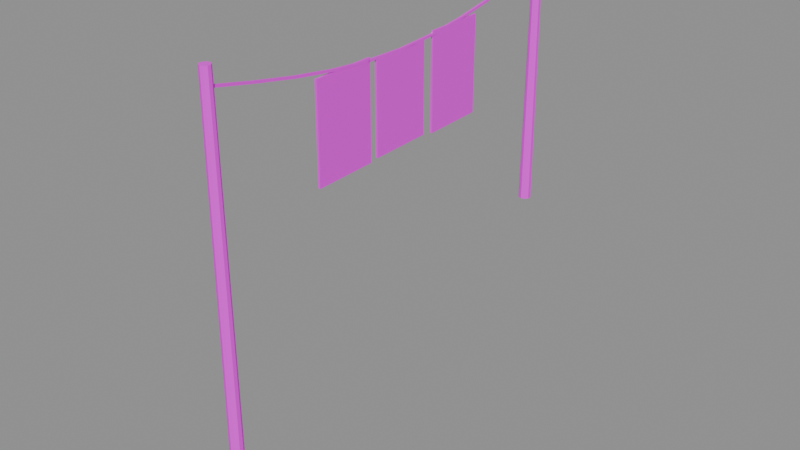 # Source: model.blend  (saved by Blender 4.5.87; exported with 4.5.12 LTS)
import bpy
from mathutils import Matrix  # noqa: F401  (used for matrix-valued properties, if any)

bpy.ops.wm.read_factory_settings(use_empty=True)
scene = bpy.context.scene
scene.name = 'Empty'

# ---- collections
col_a = bpy.data.collections.new('a'); scene.collection.children.link(col_a)

# ---- images (referenced by path relative to the original .blend; pixels are not part of the script)
import os
ASSET_DIR = os.environ.get("B2B_ASSET_DIR", "")  # directory of the original .blend (textures are referenced by path, not embedded)
HERE = os.path.dirname(os.path.abspath(__file__))  # packed textures are extracted next to this script under _unpacked/

def load_image(name, relpath, width, height, colorspace="sRGB"):
    """Load a texture the original file referenced (path relative to the .blend, or extracted next to this script)."""
    p = next((c for c in (os.path.join(HERE, relpath), os.path.join(ASSET_DIR, relpath)) if relpath and os.path.exists(c)), "")
    if p:
        img = bpy.data.images.load(p, check_existing=True)
        img.name = name
    else:  # same state as the original file: an image datablock whose file is absent (Cycles renders it pink)
        img = bpy.data.images.new(name, width, height)
        img.source = "FILE"
        img.filepath = "//" + (relpath or name)
    img.colorspace_settings.name = colorspace
    return img
img_clotheslineline_color_png = load_image('clotheslineLine_color.png', 'clotheslineLine_color.png', 1024, 1024, 'sRGB')

# ---- materials (node trees are filled in below, after node groups)
mat_clotheslineline = bpy.data.materials.new('clotheslineLine')

# ---- material node trees
mat_clotheslineline.use_nodes = True; mat_clotheslineline.node_tree.nodes.clear()
_N = mat_clotheslineline.node_tree.nodes; _L = mat_clotheslineline.node_tree.links
n0 = _N.new('ShaderNodeBsdfPrincipled'); n0.name = 'Principled BSDF'; n0.location = (-200, 100)
n1 = _N.new('ShaderNodeOutputMaterial'); n1.name = 'Material Output'; n1.location = (200, 100)
n2 = _N.new('ShaderNodeTexImage'); n2.name = 'Image Texture'; n2.location = (0, 0)
n2.image = img_clotheslineline_color_png
_L.new(n0.outputs[0], n1.inputs[0])
_L.new(n2.outputs[0], n0.inputs[0])
n1.is_active_output = True

# ---- meshes
me_a_line = bpy.data.meshes.new('a_line')
me_a_line.from_pydata([(0.0967, -2.0, 3.721), (0.09651, -1.996, 3.741), (0.08662, -2.058, 0.0), (0.08662, -2.043, 3.881), (0.05135, -2.047, 0.0), (0.06017, -2.035, 3.881), (0.02955, -2.017, 0.0), (0.04382, -2.012, 3.881), (0.02955, -1.98, 0.0), (0.04382, -1.984, 3.881), (0.05135, -1.95, 0.0), (0.06017, -1.962, 3.881), (0.08662, -1.938, 0.0), (0.08662, -1.953, 3.881), (0.1219, -1.95, 0.0), (0.1131, -1.962, 3.881), (0.1437, -1.98, 0.0), (0.1294, -1.984, 3.881), (0.1437, -2.017, 0.0), (0.1294, -2.012, 3.881), (0.1219, -2.047, 0.0), (0.1131, -2.035, 3.881), (-0.08662, 1.938, 1.442), (-0.08662, 1.953, 3.881), (-0.1219, 1.95, 1.442), (-0.1131, 1.962, 3.881), (-0.1437, 1.98, 1.442), (-0.1294, 1.984, 3.881), (-0.1437, 2.017, 1.442), (-0.1294, 2.012, 3.881), (-0.1219, 2.047, 1.442), (-0.1131, 2.035, 3.881), (-0.08662, 2.058, 1.442), (-0.08662, 2.043, 3.881), (-0.05135, 2.047, 1.442), (-0.06017, 2.035, 3.881), (-0.02955, 2.017, 1.442), (-0.04382, 2.012, 3.881), (-0.02955, 1.98, 1.442), (-0.04382, 1.984, 3.881), (-0.05135, 1.95, 1.442), (-0.06017, 1.962, 3.881), (0.07672, -2.001, 3.721), (0.07653, -1.996, 3.741), (0.07937, -1.6, 3.635), (0.07919, -1.596, 3.654), (0.05939, -1.601, 3.635), (0.05921, -1.597, 3.654), (0.07937, -1.6, 3.635), (0.0792, -1.596, 3.654), (0.05938, -1.601, 3.635), (0.05922, -1.597, 3.654), (0.06204, -1.2, 3.557), (0.06188, -1.197, 3.576), (0.04206, -1.201, 3.557), (0.0419, -1.197, 3.576), (0.06203, -1.2, 3.556), (0.06189, -1.197, 3.576), (0.04205, -1.201, 3.556), (0.04191, -1.198, 3.576), (0.0447, -0.8003, 3.495), (0.04457, -0.7973, 3.514), (0.02472, -0.8012, 3.495), (0.02459, -0.7982, 3.514), (0.04468, -0.7998, 3.494), (0.04459, -0.7978, 3.514), (0.0247, -0.8007, 3.494), (0.02461, -0.7987, 3.514), (0.02736, -0.4002, 3.455), (0.02727, -0.3982, 3.475), (0.007376, -0.401, 3.455), (0.00729, -0.3991, 3.475), (0.02733, -0.3995, 3.455), (0.0273, -0.3988, 3.475), (0.007348, -0.4004, 3.455), (0.007318, -0.3997, 3.475), (0.01001, 9.155e-05, 3.441), (0.009976, 0.0007753, 3.461), (-0.009976, -0.0007744, 3.441), (-0.01001, -9.06e-05, 3.461), (0.009976, 0.0007744, 3.441), (0.01001, 9.06e-05, 3.461), (-0.01001, -9.155e-05, 3.441), (-0.009975, -0.0007753, 3.461), (-0.007347, 0.4004, 3.455), (-0.007317, 0.3997, 3.475), (-0.02733, 0.3995, 3.455), (-0.0273, 0.3988, 3.475), (-0.007376, 0.401, 3.455), (-0.00729, 0.3991, 3.475), (-0.02736, 0.4002, 3.455), (-0.02727, 0.3982, 3.475), (-0.0247, 0.8007, 3.494), (-0.02461, 0.7987, 3.514), (-0.04468, 0.7998, 3.494), (-0.04459, 0.7978, 3.514), (-0.02472, 0.8012, 3.495), (-0.02459, 0.7982, 3.514), (-0.0447, 0.8003, 3.495), (-0.04457, 0.7973, 3.514), (-0.04204, 1.201, 3.556), (-0.04191, 1.198, 3.576), (-0.06203, 1.2, 3.556), (-0.06189, 1.197, 3.576), (-0.04206, 1.201, 3.557), (-0.0419, 1.197, 3.576), (-0.06204, 1.2, 3.557), (-0.06188, 1.197, 3.576), (-0.05938, 1.601, 3.635), (-0.05922, 1.597, 3.654), (-0.07937, 1.6, 3.635), (-0.0792, 1.596, 3.654), (-0.05939, 1.601, 3.635), (-0.05921, 1.597, 3.654), (-0.07937, 1.6, 3.635), (-0.07919, 1.596, 3.654), (-0.07672, 2.001, 3.721), (-0.07653, 1.996, 3.741), (-0.0967, 2.0, 3.721), (-0.09651, 1.996, 3.741)], [], [(32, 33, 35, 34), (26, 27, 29, 28), (2, 3, 5, 4), (55, 51, 49, 53), (48, 49, 51, 50), (4, 5, 7, 6), (56, 57, 59, 58), (60, 61, 57, 56), (6, 7, 9, 8), (30, 31, 33, 32), (24, 25, 27, 26), (8, 9, 11, 10), (42, 46, 44, 0), (50, 51, 55, 54), (10, 11, 13, 12), (58, 59, 63, 62), (64, 65, 67, 66), (12, 13, 15, 14), (28, 29, 31, 30), (22, 23, 25, 24), (14, 15, 17, 16), (47, 43, 1, 45), (54, 55, 53, 52), (16, 17, 19, 18), (5, 3, 21, 19, 17, 15, 13, 11, 9, 7), (63, 59, 57, 61), (18, 19, 21, 20), (44, 45, 1, 0), (62, 63, 61, 60), (20, 21, 3, 2), (2, 4, 6, 8, 10, 12, 14, 16, 18, 20), (46, 47, 45, 44), (34, 35, 37, 36), (50, 54, 52, 48), (42, 43, 47, 46), (36, 37, 39, 38), (29, 27, 25, 23, 41, 39, 37, 35, 33, 31), (0, 1, 43, 42), (38, 39, 41, 40), (58, 62, 60, 56), (52, 53, 49, 48), (40, 41, 23, 22), (34, 36, 38, 40, 22, 24, 26, 28, 30, 32), (66, 67, 71, 70), (70, 71, 69, 68), (68, 69, 65, 64), (66, 70, 68, 64), (71, 67, 65, 69), (72, 73, 75, 74), (74, 75, 79, 78), (78, 79, 77, 76), (76, 77, 73, 72), (74, 78, 76, 72), (79, 75, 73, 77), (80, 81, 83, 82), (82, 83, 87, 86), (86, 87, 85, 84), (84, 85, 81, 80), (82, 86, 84, 80), (87, 83, 81, 85), (88, 89, 91, 90), (90, 91, 95, 94), (94, 95, 93, 92), (92, 93, 89, 88), (90, 94, 92, 88), (95, 91, 89, 93), (96, 97, 99, 98), (98, 99, 103, 102), (102, 103, 101, 100), (100, 101, 97, 96), (98, 102, 100, 96), (103, 99, 97, 101), (104, 105, 107, 106), (106, 107, 111, 110), (110, 111, 109, 108), (108, 109, 105, 104), (106, 110, 108, 104), (111, 107, 105, 109), (112, 113, 115, 114), (114, 115, 119, 118), (118, 119, 117, 116), (116, 117, 113, 112), (114, 118, 116, 112), (119, 115, 113, 117)])
_uv = me_a_line.uv_layers.new(name='UVMap')
_uv.uv.foreach_set('vector', [0.7695, 0.6267, 0.7694, 0.007198, 0.7761, 0.007195, 0.7784, 0.6267, 0.6579, 0.6267, 0.659, 0.007197, 0.6661, 0.007197, 0.6674, 0.6267, 0.6269, 0.9928, 0.6268, 0.007198, 0.6334, 0.007195, 0.6357, 0.9928, 0.741, 0.7427, 0.741, 0.6411, 0.7461, 0.6411, 0.7461, 0.7427, 0.129, 0.7122, 0.124, 0.7122, 0.124, 0.7071, 0.129, 0.7071, 0.3407, 0.9928, 0.3437, 0.007195, 0.3496, 0.007197, 0.3485, 0.9928, 0.5212, 0.6844, 0.5161, 0.6844, 0.5161, 0.6793, 0.5212, 0.6793, 0.2848, 0.5756, 0.2798, 0.5756, 0.2798, 0.4728, 0.2848, 0.4728, 0.3485, 0.9928, 0.3496, 0.007197, 0.3567, 0.007198, 0.358, 0.9928, 0.7605, 0.6267, 0.7626, 0.007195, 0.7694, 0.007198, 0.7695, 0.6267, 0.6501, 0.6267, 0.6531, 0.007194, 0.659, 0.007197, 0.6579, 0.6267, 0.358, 0.9928, 0.3567, 0.007198, 0.3622, 0.007195, 0.3654, 0.9928, 0.2264, 0.5907, 0.2264, 0.6923, 0.2214, 0.6923, 0.2214, 0.5907, 0.1824, 0.4728, 0.1875, 0.4728, 0.1875, 0.5763, 0.1824, 0.5763, 0.5855, 0.9928, 0.5877, 0.007195, 0.5945, 0.007198, 0.5946, 0.9928, 0.2603, 0.4728, 0.2654, 0.4728, 0.2654, 0.5756, 0.2603, 0.5756, 0.5161, 0.6599, 0.5212, 0.6599, 0.5212, 0.6649, 0.5161, 0.6649, 0.5946, 0.9928, 0.5945, 0.007198, 0.6011, 0.007195, 0.6034, 0.9928, 0.6674, 0.6267, 0.6661, 0.007197, 0.6716, 0.007194, 0.6748, 0.6267, 0.7372, 0.6267, 0.7371, 0.007197, 0.7438, 0.007195, 0.7461, 0.6267, 0.3797, 0.9928, 0.3828, 0.007195, 0.3886, 0.007197, 0.3876, 0.9928, 0.6501, 0.7427, 0.6501, 0.6411, 0.6552, 0.6411, 0.6552, 0.7427, 0.08517, 0.7071, 0.09015, 0.7071, 0.09015, 0.7122, 0.08517, 0.7122, 0.3876, 0.9928, 0.3886, 0.007197, 0.3957, 0.007197, 0.397, 0.9928, 0.1824, 0.7146, 0.1866, 0.7089, 0.1933, 0.7067, 0.2, 0.7089, 0.2042, 0.7146, 0.2042, 0.7217, 0.2, 0.7274, 0.1933, 0.7296, 0.1866, 0.7274, 0.1824, 0.7217, 0.1629, 0.6923, 0.1629, 0.5907, 0.168, 0.5907, 0.168, 0.6923, 0.397, 0.9928, 0.3957, 0.007197, 0.4012, 0.007195, 0.4044, 0.9928, 0.1291, 0.5767, 0.124, 0.5767, 0.124, 0.4728, 0.1291, 0.4728, 0.4433, 0.7022, 0.4383, 0.7022, 0.4383, 0.6971, 0.4433, 0.6971, 0.6178, 0.9928, 0.62, 0.007195, 0.6268, 0.007198, 0.6269, 0.9928, 0.2753, 0.717, 0.2809, 0.7094, 0.2898, 0.7064, 0.2988, 0.7094, 0.3043, 0.717, 0.3043, 0.7264, 0.2988, 0.734, 0.2898, 0.7369, 0.2809, 0.734, 0.2753, 0.7264, 0.5406, 0.7301, 0.5356, 0.7301, 0.5356, 0.7251, 0.5406, 0.7251, 0.6892, 0.6267, 0.6922, 0.007194, 0.698, 0.007197, 0.697, 0.6267, 0.4239, 0.6776, 0.4239, 0.7792, 0.4188, 0.7792, 0.4188, 0.6776, 0.08507, 0.4728, 0.09015, 0.4728, 0.09015, 0.5767, 0.08507, 0.5767, 0.697, 0.6267, 0.698, 0.007197, 0.7051, 0.007197, 0.7064, 0.6267, 0.1463, 0.7145, 0.1504, 0.7088, 0.1572, 0.7066, 0.1639, 0.7088, 0.168, 0.7145, 0.168, 0.7216, 0.1639, 0.7273, 0.1572, 0.7295, 0.1504, 0.7273, 0.1463, 0.7216, 0.4383, 0.7166, 0.4432, 0.7166, 0.4432, 0.7217, 0.4383, 0.7217, 0.7064, 0.6267, 0.7051, 0.007197, 0.7106, 0.007194, 0.7138, 0.6267, 0.1096, 0.5911, 0.1096, 0.6927, 0.1045, 0.6927, 0.1045, 0.5911, 0.207, 0.5763, 0.2019, 0.5763, 0.2019, 0.4728, 0.207, 0.4728, 0.7282, 0.6267, 0.7303, 0.007195, 0.7371, 0.007197, 0.7372, 0.6267, 0.2214, 0.7266, 0.2214, 0.7172, 0.2269, 0.7096, 0.2358, 0.7066, 0.2448, 0.7096, 0.2503, 0.7172, 0.2503, 0.7266, 0.2448, 0.7342, 0.2358, 0.7371, 0.2269, 0.7342, 0.2992, 0.59, 0.3043, 0.59, 0.3043, 0.6921, 0.2992, 0.6921, 0.4822, 0.6776, 0.4772, 0.6776, 0.4772, 0.6726, 0.4822, 0.6726, 0.3238, 0.5749, 0.3187, 0.5749, 0.3187, 0.4728, 0.3238, 0.4728, 0.09015, 0.5911, 0.09015, 0.6927, 0.08507, 0.6927, 0.08507, 0.5911, 0.6891, 0.7427, 0.6891, 0.6411, 0.6941, 0.6411, 0.6941, 0.7427, 0.1435, 0.5911, 0.1486, 0.5911, 0.1486, 0.5962, 0.1435, 0.5962, 0.2603, 0.59, 0.2654, 0.59, 0.2654, 0.6916, 0.2603, 0.6916, 0.1486, 0.6351, 0.1435, 0.6351, 0.1435, 0.63, 0.1486, 0.63, 0.207, 0.6923, 0.2019, 0.6923, 0.2019, 0.5907, 0.207, 0.5907, 0.5601, 0.6091, 0.5601, 0.7107, 0.5551, 0.7107, 0.5551, 0.6091, 0.5356, 0.7107, 0.5356, 0.6091, 0.5407, 0.6091, 0.5407, 0.7107, 0.1486, 0.6546, 0.1435, 0.6546, 0.1435, 0.6495, 0.1486, 0.6495, 0.1875, 0.6923, 0.1824, 0.6923, 0.1824, 0.5907, 0.1875, 0.5907, 0.1435, 0.6106, 0.1486, 0.6106, 0.1486, 0.6157, 0.1435, 0.6157, 0.2798, 0.59, 0.2848, 0.59, 0.2848, 0.6916, 0.2798, 0.6916, 0.03174, 0.6396, 0.03174, 0.7411, 0.02666, 0.7411, 0.02666, 0.6396, 0.0656, 0.7411, 0.0656, 0.6396, 0.07068, 0.6396, 0.07068, 0.7411, 0.4433, 0.6827, 0.4383, 0.6827, 0.4383, 0.6777, 0.4433, 0.6776, 0.3238, 0.6913, 0.3187, 0.6913, 0.3187, 0.5893, 0.3238, 0.5893, 0.1435, 0.669, 0.1485, 0.669, 0.1485, 0.6741, 0.1435, 0.6741, 0.2408, 0.59, 0.2459, 0.59, 0.2459, 0.6921, 0.2408, 0.6921, 0.01227, 0.6396, 0.01227, 0.7411, 0.007195, 0.7411, 0.007195, 0.6396, 0.04613, 0.7411, 0.04613, 0.6396, 0.05121, 0.6396, 0.05121, 0.7411, 0.5212, 0.7039, 0.5161, 0.7039, 0.5161, 0.6988, 0.5212, 0.6988, 0.3043, 0.5756, 0.2992, 0.5756, 0.2992, 0.4728, 0.3043, 0.4728, 0.4772, 0.692, 0.4822, 0.692, 0.4822, 0.6971, 0.4772, 0.6971, 0.2408, 0.4728, 0.2459, 0.4728, 0.2459, 0.5756, 0.2408, 0.5756, 0.7136, 0.6411, 0.7136, 0.7427, 0.7085, 0.7427, 0.7085, 0.6411, 0.4967, 0.7615, 0.4967, 0.6599, 0.5017, 0.6599, 0.5017, 0.7615, 0.1095, 0.7122, 0.1045, 0.7122, 0.1045, 0.7071, 0.1095, 0.7071, 0.2264, 0.5763, 0.2214, 0.5763, 0.2214, 0.4728, 0.2264, 0.4728, 0.3237, 0.7108, 0.3187, 0.7108, 0.3187, 0.7057, 0.3237, 0.7057, 0.1629, 0.4728, 0.168, 0.4728, 0.168, 0.5763, 0.1629, 0.5763, 0.7656, 0.6411, 0.7656, 0.7427, 0.7605, 0.7427, 0.7605, 0.6411, 0.124, 0.6927, 0.124, 0.5911, 0.1291, 0.5911, 0.1291, 0.6927, 0.5212, 0.7234, 0.5162, 0.7234, 0.5162, 0.7183, 0.5212, 0.7183, 0.1096, 0.5767, 0.1045, 0.5767, 0.1045, 0.4728, 0.1096, 0.4728, 0.4821, 0.7166, 0.4772, 0.7166, 0.4772, 0.7115, 0.4821, 0.7115, 0.1435, 0.4728, 0.1486, 0.4728, 0.1486, 0.5767, 0.1435, 0.5767, 0.4628, 0.6726, 0.4628, 0.7742, 0.4577, 0.7742, 0.4577, 0.6726, 0.6696, 0.7427, 0.6696, 0.6411, 0.6747, 0.6411, 0.6747, 0.7427])
_ca = me_a_line.color_attributes.new('Col', 'FLOAT_COLOR', 'CORNER')
_ca.data.foreach_set('color', [0.1022, 0.05781, 0.0331, 1.0, 0.2542, 0.1529, 0.08022, 1.0, 0.2542, 0.1529, 0.08022, 1.0, 0.1022, 0.05781, 0.0331, 1.0, 0.1022, 0.05781, 0.0331, 1.0, 0.2542, 0.1529, 0.08022, 1.0, 0.2542, 0.1529, 0.08022, 1.0, 0.1022, 0.05781, 0.0331, 1.0, 0.1022, 0.05781, 0.0331, 1.0, 0.2542, 0.1529, 0.08022, 1.0, 0.2542, 0.1529, 0.08022, 1.0, 0.1022, 0.05781, 0.0331, 1.0, 0.6867, 0.5906, 0.3712, 1.0, 0.6867, 0.5906, 0.3712, 1.0, 0.6867, 0.5906, 0.3712, 1.0, 0.6867, 0.5906, 0.3712, 1.0, 0.6867, 0.5906, 0.3712, 1.0, 0.6867, 0.5906, 0.3712, 1.0, 0.6867, 0.5906, 0.3712, 1.0, 0.6867, 0.5906, 0.3712, 1.0, 0.1022, 0.05781, 0.0331, 1.0, 0.2542, 0.1529, 0.08022, 1.0, 0.2542, 0.1529, 0.08022, 1.0, 0.1022, 0.05781, 0.0331, 1.0, 0.6867, 0.5906, 0.3712, 1.0, 0.6867, 0.5906, 0.3712, 1.0, 0.6867, 0.5906, 0.3712, 1.0, 0.6867, 0.5906, 0.3712, 1.0, 0.6867, 0.5906, 0.3712, 1.0, 0.6867, 0.5906, 0.3712, 1.0, 0.6867, 0.5906, 0.3712, 1.0, 0.6867, 0.5906, 0.3712, 1.0, 0.1022, 0.05781, 0.0331, 1.0, 0.2542, 0.1529, 0.08022, 1.0, 0.2542, 0.1529, 0.08022, 1.0, 0.1022, 0.05781, 0.0331, 1.0, 0.1022, 0.05781, 0.0331, 1.0, 0.2542, 0.1529, 0.08022, 1.0, 0.2542, 0.1529, 0.08022, 1.0, 0.1022, 0.05781, 0.0331, 1.0, 0.1022, 0.05781, 0.0331, 1.0, 0.2542, 0.1529, 0.08022, 1.0, 0.2542, 0.1529, 0.08022, 1.0, 0.1022, 0.05781, 0.0331, 1.0, 0.1022, 0.05781, 0.0331, 1.0, 0.2542, 0.1529, 0.08022, 1.0, 0.2542, 0.1529, 0.08022, 1.0, 0.1022, 0.05781, 0.0331, 1.0, 0.6867, 0.5906, 0.3712, 1.0, 0.6867, 0.5906, 0.3712, 1.0, 0.6867, 0.5906, 0.3712, 1.0, 0.6867, 0.5906, 0.3712, 1.0, 0.6867, 0.5906, 0.3712, 1.0, 0.6867, 0.5906, 0.3712, 1.0, 0.6867, 0.5906, 0.3712, 1.0, 0.6867, 0.5906, 0.3712, 1.0, 0.1022, 0.05781, 0.0331, 1.0, 0.2542, 0.1529, 0.08022, 1.0, 0.2542, 0.1529, 0.08022, 1.0, 0.1022, 0.05781, 0.0331, 1.0, 0.6867, 0.5906, 0.3712, 1.0, 0.6867, 0.5906, 0.3712, 1.0, 0.6867, 0.5906, 0.3712, 1.0, 0.6867, 0.5906, 0.3712, 1.0, 0.6867, 0.5906, 0.3712, 1.0, 0.6867, 0.5906, 0.3712, 1.0, 0.6867, 0.5906, 0.3712, 1.0, 0.6867, 0.5906, 0.3712, 1.0, 0.1022, 0.05781, 0.0331, 1.0, 0.2542, 0.1529, 0.08022, 1.0, 0.2542, 0.1529, 0.08022, 1.0, 0.1022, 0.05781, 0.0331, 1.0, 0.1022, 0.05781, 0.0331, 1.0, 0.2542, 0.1529, 0.08022, 1.0, 0.2542, 0.1529, 0.08022, 1.0, 0.1022, 0.05781, 0.0331, 1.0, 0.1022, 0.05781, 0.0331, 1.0, 0.2542, 0.1529, 0.08022, 1.0, 0.2542, 0.1529, 0.08022, 1.0, 0.1022, 0.05781, 0.0331, 1.0, 0.1022, 0.05781, 0.0331, 1.0, 0.2542, 0.1529, 0.08022, 1.0, 0.2542, 0.1529, 0.08022, 1.0, 0.1022, 0.05781, 0.0331, 1.0, 0.6867, 0.5906, 0.3712, 1.0, 0.6867, 0.5906, 0.3712, 1.0, 0.6867, 0.5906, 0.3712, 1.0, 0.6867, 0.5906, 0.3712, 1.0, 0.6867, 0.5906, 0.3712, 1.0, 0.6867, 0.5906, 0.3712, 1.0, 0.6867, 0.5906, 0.3712, 1.0, 0.6867, 0.5906, 0.3712, 1.0, 0.1022, 0.05781, 0.0331, 1.0, 0.2542, 0.1529, 0.08022, 1.0, 0.2542, 0.1529, 0.08022, 1.0, 0.1022, 0.05781, 0.0331, 1.0, 0.2542, 0.1529, 0.08022, 1.0, 0.2542, 0.1529, 0.08022, 1.0, 0.2542, 0.1529, 0.08022, 1.0, 0.2542, 0.1529, 0.08022, 1.0, 0.2542, 0.1529, 0.08022, 1.0, 0.2542, 0.1529, 0.08022, 1.0, 0.2542, 0.1529, 0.08022, 1.0, 0.2542, 0.1529, 0.08022, 1.0, 0.2542, 0.1529, 0.08022, 1.0, 0.2542, 0.1529, 0.08022, 1.0, 0.6867, 0.5906, 0.3712, 1.0, 0.6867, 0.5906, 0.3712, 1.0, 0.6867, 0.5906, 0.3712, 1.0, 0.6867, 0.5906, 0.3712, 1.0, 0.1022, 0.05781, 0.0331, 1.0, 0.2542, 0.1529, 0.08022, 1.0, 0.2542, 0.1529, 0.08022, 1.0, 0.1022, 0.05781, 0.0331, 1.0, 0.6867, 0.5906, 0.3712, 1.0, 0.6867, 0.5906, 0.3712, 1.0, 0.6867, 0.5906, 0.3712, 1.0, 0.6867, 0.5906, 0.3712, 1.0, 0.6867, 0.5906, 0.3712, 1.0, 0.6867, 0.5906, 0.3712, 1.0, 0.6867, 0.5906, 0.3712, 1.0, 0.6867, 0.5906, 0.3712, 1.0, 0.1022, 0.05781, 0.0331, 1.0, 0.2542, 0.1529, 0.08022, 1.0, 0.2542, 0.1529, 0.08022, 1.0, 0.1022, 0.05781, 0.0331, 1.0, 0.1022, 0.05781, 0.0331, 1.0, 0.1022, 0.05781, 0.0331, 1.0, 0.1022, 0.05781, 0.0331, 1.0, 0.1022, 0.05781, 0.0331, 1.0, 0.1022, 0.05781, 0.0331, 1.0, 0.1022, 0.05781, 0.0331, 1.0, 0.1022, 0.05781, 0.0331, 1.0, 0.1022, 0.05781, 0.0331, 1.0, 0.1022, 0.05781, 0.0331, 1.0, 0.1022, 0.05781, 0.0331, 1.0, 0.6867, 0.5906, 0.3712, 1.0, 0.6867, 0.5906, 0.3712, 1.0, 0.6867, 0.5906, 0.3712, 1.0, 0.6867, 0.5906, 0.3712, 1.0, 0.1022, 0.05781, 0.0331, 1.0, 0.2542, 0.1529, 0.08022, 1.0, 0.2542, 0.1529, 0.08022, 1.0, 0.1022, 0.05781, 0.0331, 1.0, 0.6867, 0.5906, 0.3712, 1.0, 0.6867, 0.5906, 0.3712, 1.0, 0.6867, 0.5906, 0.3712, 1.0, 0.6867, 0.5906, 0.3712, 1.0, 0.6867, 0.5906, 0.3712, 1.0, 0.6867, 0.5906, 0.3712, 1.0, 0.6867, 0.5906, 0.3712, 1.0, 0.6867, 0.5906, 0.3712, 1.0, 0.1022, 0.05781, 0.0331, 1.0, 0.2542, 0.1529, 0.08022, 1.0, 0.2542, 0.1529, 0.08022, 1.0, 0.1022, 0.05781, 0.0331, 1.0, 0.2542, 0.1529, 0.08022, 1.0, 0.2542, 0.1529, 0.08022, 1.0, 0.2542, 0.1529, 0.08022, 1.0, 0.2542, 0.1529, 0.08022, 1.0, 0.2542, 0.1529, 0.08022, 1.0, 0.2542, 0.1529, 0.08022, 1.0, 0.2542, 0.1529, 0.08022, 1.0, 0.2542, 0.1529, 0.08022, 1.0, 0.2542, 0.1529, 0.08022, 1.0, 0.2542, 0.1529, 0.08022, 1.0, 0.6867, 0.5906, 0.3712, 1.0, 0.6867, 0.5906, 0.3712, 1.0, 0.6867, 0.5906, 0.3712, 1.0, 0.6867, 0.5906, 0.3712, 1.0, 0.1022, 0.05781, 0.0331, 1.0, 0.2542, 0.1529, 0.08022, 1.0, 0.2542, 0.1529, 0.08022, 1.0, 0.1022, 0.05781, 0.0331, 1.0, 0.6867, 0.5906, 0.3712, 1.0, 0.6867, 0.5906, 0.3712, 1.0, 0.6867, 0.5906, 0.3712, 1.0, 0.6867, 0.5906, 0.3712, 1.0, 0.6867, 0.5906, 0.3712, 1.0, 0.6867, 0.5906, 0.3712, 1.0, 0.6867, 0.5906, 0.3712, 1.0, 0.6867, 0.5906, 0.3712, 1.0, 0.1022, 0.05781, 0.0331, 1.0, 0.2542, 0.1529, 0.08022, 1.0, 0.2542, 0.1529, 0.08022, 1.0, 0.1022, 0.05781, 0.0331, 1.0, 0.1022, 0.05781, 0.0331, 1.0, 0.1022, 0.05781, 0.0331, 1.0, 0.1022, 0.05781, 0.0331, 1.0, 0.1022, 0.05781, 0.0331, 1.0, 0.1022, 0.05781, 0.0331, 1.0, 0.1022, 0.05781, 0.0331, 1.0, 0.1022, 0.05781, 0.0331, 1.0, 0.1022, 0.05781, 0.0331, 1.0, 0.1022, 0.05781, 0.0331, 1.0, 0.1022, 0.05781, 0.0331, 1.0, 0.6867, 0.5906, 0.3712, 1.0, 0.6867, 0.5906, 0.3712, 1.0, 0.6867, 0.5906, 0.3712, 1.0, 0.6867, 0.5906, 0.3712, 1.0, 0.6867, 0.5906, 0.3712, 1.0, 0.6867, 0.5906, 0.3712, 1.0, 0.6867, 0.5906, 0.3712, 1.0, 0.6867, 0.5906, 0.3712, 1.0, 0.6867, 0.5906, 0.3712, 1.0, 0.6867, 0.5906, 0.3712, 1.0, 0.6867, 0.5906, 0.3712, 1.0, 0.6867, 0.5906, 0.3712, 1.0, 0.6867, 0.5906, 0.3712, 1.0, 0.6867, 0.5906, 0.3712, 1.0, 0.6867, 0.5906, 0.3712, 1.0, 0.6867, 0.5906, 0.3712, 1.0, 0.6867, 0.5906, 0.3712, 1.0, 0.6867, 0.5906, 0.3712, 1.0, 0.6867, 0.5906, 0.3712, 1.0, 0.6867, 0.5906, 0.3712, 1.0, 0.6867, 0.5906, 0.3712, 1.0, 0.6867, 0.5906, 0.3712, 1.0, 0.6867, 0.5906, 0.3712, 1.0, 0.6867, 0.5906, 0.3712, 1.0, 0.6867, 0.5906, 0.3712, 1.0, 0.6867, 0.5906, 0.3712, 1.0, 0.6867, 0.5906, 0.3712, 1.0, 0.6867, 0.5906, 0.3712, 1.0, 0.6867, 0.5906, 0.3712, 1.0, 0.6867, 0.5906, 0.3712, 1.0, 0.6867, 0.5906, 0.3712, 1.0, 0.6867, 0.5906, 0.3712, 1.0, 0.6867, 0.5906, 0.3712, 1.0, 0.6867, 0.5906, 0.3712, 1.0, 0.6867, 0.5906, 0.3712, 1.0, 0.6867, 0.5906, 0.3712, 1.0, 0.6867, 0.5906, 0.3712, 1.0, 0.6867, 0.5906, 0.3712, 1.0, 0.6867, 0.5906, 0.3712, 1.0, 0.6867, 0.5906, 0.3712, 1.0, 0.6867, 0.5906, 0.3712, 1.0, 0.6867, 0.5906, 0.3712, 1.0, 0.6867, 0.5906, 0.3712, 1.0, 0.6867, 0.5906, 0.3712, 1.0, 0.6867, 0.5906, 0.3712, 1.0, 0.6867, 0.5906, 0.3712, 1.0, 0.6867, 0.5906, 0.3712, 1.0, 0.6867, 0.5906, 0.3712, 1.0, 0.6867, 0.5906, 0.3712, 1.0, 0.6867, 0.5906, 0.3712, 1.0, 0.6867, 0.5906, 0.3712, 1.0, 0.6867, 0.5906, 0.3712, 1.0, 0.6867, 0.5906, 0.3712, 1.0, 0.6867, 0.5906, 0.3712, 1.0, 0.6867, 0.5906, 0.3712, 1.0, 0.6867, 0.5906, 0.3712, 1.0, 0.6867, 0.5906, 0.3712, 1.0, 0.6867, 0.5906, 0.3712, 1.0, 0.6867, 0.5906, 0.3712, 1.0, 0.6867, 0.5906, 0.3712, 1.0, 0.6867, 0.5906, 0.3712, 1.0, 0.6867, 0.5906, 0.3712, 1.0, 0.6867, 0.5906, 0.3712, 1.0, 0.6867, 0.5906, 0.3712, 1.0, 0.6867, 0.5906, 0.3712, 1.0, 0.6867, 0.5906, 0.3712, 1.0, 0.6867, 0.5906, 0.3712, 1.0, 0.6867, 0.5906, 0.3712, 1.0, 0.6867, 0.5906, 0.3712, 1.0, 0.6867, 0.5906, 0.3712, 1.0, 0.6867, 0.5906, 0.3712, 1.0, 0.6867, 0.5906, 0.3712, 1.0, 0.6867, 0.5906, 0.3712, 1.0, 0.6867, 0.5906, 0.3712, 1.0, 0.6867, 0.5906, 0.3712, 1.0, 0.6867, 0.5906, 0.3712, 1.0, 0.6867, 0.5906, 0.3712, 1.0, 0.6867, 0.5906, 0.3712, 1.0, 0.6867, 0.5906, 0.3712, 1.0, 0.6867, 0.5906, 0.3712, 1.0, 0.6867, 0.5906, 0.3712, 1.0, 0.6867, 0.5906, 0.3712, 1.0, 0.6867, 0.5906, 0.3712, 1.0, 0.6867, 0.5906, 0.3712, 1.0, 0.6867, 0.5906, 0.3712, 1.0, 0.6867, 0.5906, 0.3712, 1.0, 0.6867, 0.5906, 0.3712, 1.0, 0.6867, 0.5906, 0.3712, 1.0, 0.6867, 0.5906, 0.3712, 1.0, 0.6867, 0.5906, 0.3712, 1.0, 0.6867, 0.5906, 0.3712, 1.0, 0.6867, 0.5906, 0.3712, 1.0, 0.6867, 0.5906, 0.3712, 1.0, 0.6867, 0.5906, 0.3712, 1.0, 0.6867, 0.5906, 0.3712, 1.0, 0.6867, 0.5906, 0.3712, 1.0, 0.6867, 0.5906, 0.3712, 1.0, 0.6867, 0.5906, 0.3712, 1.0, 0.6867, 0.5906, 0.3712, 1.0, 0.6867, 0.5906, 0.3712, 1.0, 0.6867, 0.5906, 0.3712, 1.0, 0.6867, 0.5906, 0.3712, 1.0, 0.6867, 0.5906, 0.3712, 1.0, 0.6867, 0.5906, 0.3712, 1.0, 0.6867, 0.5906, 0.3712, 1.0, 0.6867, 0.5906, 0.3712, 1.0, 0.6867, 0.5906, 0.3712, 1.0, 0.6867, 0.5906, 0.3712, 1.0, 0.6867, 0.5906, 0.3712, 1.0, 0.6867, 0.5906, 0.3712, 1.0, 0.6867, 0.5906, 0.3712, 1.0, 0.6867, 0.5906, 0.3712, 1.0, 0.6867, 0.5906, 0.3712, 1.0, 0.6867, 0.5906, 0.3712, 1.0, 0.6867, 0.5906, 0.3712, 1.0, 0.6867, 0.5906, 0.3712, 1.0, 0.6867, 0.5906, 0.3712, 1.0, 0.6867, 0.5906, 0.3712, 1.0, 0.6867, 0.5906, 0.3712, 1.0, 0.6867, 0.5906, 0.3712, 1.0, 0.6867, 0.5906, 0.3712, 1.0, 0.6867, 0.5906, 0.3712, 1.0, 0.6867, 0.5906, 0.3712, 1.0, 0.6867, 0.5906, 0.3712, 1.0, 0.6867, 0.5906, 0.3712, 1.0, 0.6867, 0.5906, 0.3712, 1.0, 0.6867, 0.5906, 0.3712, 1.0, 0.6867, 0.5906, 0.3712, 1.0, 0.6867, 0.5906, 0.3712, 1.0, 0.6867, 0.5906, 0.3712, 1.0, 0.6867, 0.5906, 0.3712, 1.0, 0.6867, 0.5906, 0.3712, 1.0, 0.6867, 0.5906, 0.3712, 1.0, 0.6867, 0.5906, 0.3712, 1.0, 0.6867, 0.5906, 0.3712, 1.0, 0.6867, 0.5906, 0.3712, 1.0, 0.6867, 0.5906, 0.3712, 1.0, 0.6867, 0.5906, 0.3712, 1.0, 0.6867, 0.5906, 0.3712, 1.0, 0.6867, 0.5906, 0.3712, 1.0, 0.6867, 0.5906, 0.3712, 1.0, 0.6867, 0.5906, 0.3712, 1.0, 0.6867, 0.5906, 0.3712, 1.0, 0.6867, 0.5906, 0.3712, 1.0, 0.6867, 0.5906, 0.3712, 1.0, 0.6867, 0.5906, 0.3712, 1.0, 0.6867, 0.5906, 0.3712, 1.0, 0.6867, 0.5906, 0.3712, 1.0, 0.6867, 0.5906, 0.3712, 1.0, 0.6867, 0.5906, 0.3712, 1.0, 0.6867, 0.5906, 0.3712, 1.0, 0.6867, 0.5906, 0.3712, 1.0, 0.6867, 0.5906, 0.3712, 1.0, 0.6867, 0.5906, 0.3712, 1.0, 0.6867, 0.5906, 0.3712, 1.0, 0.6867, 0.5906, 0.3712, 1.0, 0.6867, 0.5906, 0.3712, 1.0, 0.6867, 0.5906, 0.3712, 1.0, 0.6867, 0.5906, 0.3712, 1.0, 0.6867, 0.5906, 0.3712, 1.0, 0.6867, 0.5906, 0.3712, 1.0, 0.6867, 0.5906, 0.3712, 1.0, 0.6867, 0.5906, 0.3712, 1.0, 0.6867, 0.5906, 0.3712, 1.0])
me_a_line.materials.append(mat_clotheslineline)
me_a_line.update()
me_a_clothes = bpy.data.meshes.new('a_clothes')
me_a_clothes.from_pydata([(0.006466, -0.3801, 2.64), (0.006466, -0.3801, 3.49), (0.02645, -0.3792, 2.64), (0.02645, -0.3792, 3.49), (0.03245, -0.9795, 2.64), (0.03245, -0.9795, 3.49), (0.05243, -0.9786, 2.64), (0.05243, -0.9786, 3.49), (-0.02298, 0.2993, 2.651), (-0.02298, 0.2993, 3.451), (-0.003002, 0.3002, 2.651), (-0.003002, 0.3002, 3.451), (0.003002, -0.3002, 2.651), (0.003002, -0.3002, 3.451), (0.02298, -0.2993, 2.651), (0.02298, -0.2993, 3.451), (-0.05416, 1.019, 2.625), (-0.05416, 1.019, 3.495), (-0.03418, 1.019, 2.625), (-0.03418, 1.019, 3.495), (-0.02818, 0.4192, 2.625), (-0.02818, 0.4192, 3.495), (-0.008199, 0.42, 2.625), (-0.008199, 0.42, 3.495)], [], [(0, 1, 3, 2), (2, 3, 7, 6), (6, 7, 5, 4), (4, 5, 1, 0), (2, 6, 4, 0), (7, 3, 1, 5), (8, 9, 11, 10), (10, 11, 15, 14), (14, 15, 13, 12), (12, 13, 9, 8), (10, 14, 12, 8), (15, 11, 9, 13), (16, 17, 19, 18), (18, 19, 23, 22), (22, 23, 21, 20), (20, 21, 17, 16), (18, 22, 20, 16), (23, 19, 17, 21)])
_uv = me_a_clothes.uv_layers.new(name='UVMap')
_uv.uv.foreach_set('vector', [0.4772, 0.6582, 0.4772, 0.4423, 0.4823, 0.4423, 0.4823, 0.6582, 0.007195, 0.4584, 0.007195, 0.2425, 0.1596, 0.2425, 0.1596, 0.4584, 0.4577, 0.6582, 0.4577, 0.4423, 0.4628, 0.4423, 0.4628, 0.6582, 0.174, 0.4584, 0.174, 0.2425, 0.3263, 0.2425, 0.3263, 0.4584, 0.007195, 0.6252, 0.007195, 0.4728, 0.01227, 0.4728, 0.01227, 0.6252, 0.03174, 0.4728, 0.03174, 0.6252, 0.02666, 0.6252, 0.02666, 0.4728, 0.4967, 0.6455, 0.4967, 0.4423, 0.5017, 0.4423, 0.5017, 0.6455, 0.4188, 0.2104, 0.4188, 0.007195, 0.5712, 0.007195, 0.5712, 0.2104, 0.5161, 0.6455, 0.5161, 0.4423, 0.5212, 0.4423, 0.5212, 0.6455, 0.4188, 0.4279, 0.4188, 0.2248, 0.5712, 0.2248, 0.5712, 0.4279, 0.04613, 0.6252, 0.04613, 0.4728, 0.05121, 0.4728, 0.05121, 0.6252, 0.07068, 0.4728, 0.07068, 0.6252, 0.0656, 0.6252, 0.0656, 0.4728, 0.4382, 0.6633, 0.4382, 0.4423, 0.4433, 0.4423, 0.4433, 0.6633, 0.007195, 0.2281, 0.007195, 0.007195, 0.1596, 0.007196, 0.1596, 0.2281, 0.4188, 0.6633, 0.4188, 0.4423, 0.4239, 0.4423, 0.4239, 0.6633, 0.174, 0.2281, 0.174, 0.007195, 0.3263, 0.007196, 0.3263, 0.2281, 0.5356, 0.5947, 0.5356, 0.4423, 0.5407, 0.4423, 0.5407, 0.5947, 0.5601, 0.4423, 0.5601, 0.5947, 0.5551, 0.5947, 0.5551, 0.4423])
_ca = me_a_clothes.color_attributes.new('Col', 'FLOAT_COLOR', 'CORNER')
_ca.data.foreach_set('color', [0.6785, 0.6474, 0.5819, 1.0, 0.9047, 0.8632, 0.7758, 1.0, 0.9047, 0.8632, 0.7758, 1.0, 0.6785, 0.6474, 0.5819, 1.0, 0.6785, 0.6474, 0.5819, 1.0, 0.9047, 0.8632, 0.7758, 1.0, 0.9047, 0.8632, 0.7758, 1.0, 0.6785, 0.6474, 0.5819, 1.0, 0.6785, 0.6474, 0.5819, 1.0, 0.9047, 0.8632, 0.7758, 1.0, 0.9047, 0.8632, 0.7758, 1.0, 0.6785, 0.6474, 0.5819, 1.0, 0.6785, 0.6474, 0.5819, 1.0, 0.9047, 0.8632, 0.7758, 1.0, 0.9047, 0.8632, 0.7758, 1.0, 0.6785, 0.6474, 0.5819, 1.0, 0.6785, 0.6474, 0.5819, 1.0, 0.6785, 0.6474, 0.5819, 1.0, 0.6785, 0.6474, 0.5819, 1.0, 0.6785, 0.6474, 0.5819, 1.0, 0.9047, 0.8632, 0.7758, 1.0, 0.9047, 0.8632, 0.7758, 1.0, 0.9047, 0.8632, 0.7758, 1.0, 0.9047, 0.8632, 0.7758, 1.0, 0.5204, 0.08965, 0.0542, 1.0, 0.6939, 0.1195, 0.07227, 1.0, 0.6939, 0.1195, 0.07227, 1.0, 0.5204, 0.08965, 0.0542, 1.0, 0.5204, 0.08965, 0.0542, 1.0, 0.6939, 0.1195, 0.07227, 1.0, 0.6939, 0.1195, 0.07227, 1.0, 0.5204, 0.08965, 0.0542, 1.0, 0.5204, 0.08965, 0.0542, 1.0, 0.6939, 0.1195, 0.07227, 1.0, 0.6939, 0.1195, 0.07227, 1.0, 0.5204, 0.08965, 0.0542, 1.0, 0.5204, 0.08965, 0.0542, 1.0, 0.6939, 0.1195, 0.07227, 1.0, 0.6939, 0.1195, 0.07227, 1.0, 0.5204, 0.08965, 0.0542, 1.0, 0.5204, 0.08965, 0.0542, 1.0, 0.5204, 0.08965, 0.0542, 1.0, 0.5204, 0.08965, 0.0542, 1.0, 0.5204, 0.08965, 0.0542, 1.0, 0.6939, 0.1195, 0.07227, 1.0, 0.6939, 0.1195, 0.07227, 1.0, 0.6939, 0.1195, 0.07227, 1.0, 0.6939, 0.1195, 0.07227, 1.0, 0.1192, 0.26, 0.515, 1.0, 0.159, 0.3467, 0.6867, 1.0, 0.159, 0.3467, 0.6867, 1.0, 0.1192, 0.26, 0.515, 1.0, 0.1192, 0.26, 0.515, 1.0, 0.159, 0.3467, 0.6867, 1.0, 0.159, 0.3467, 0.6867, 1.0, 0.1192, 0.26, 0.515, 1.0, 0.1192, 0.26, 0.515, 1.0, 0.159, 0.3467, 0.6867, 1.0, 0.159, 0.3467, 0.6867, 1.0, 0.1192, 0.26, 0.515, 1.0, 0.1192, 0.26, 0.515, 1.0, 0.159, 0.3467, 0.6867, 1.0, 0.159, 0.3467, 0.6867, 1.0, 0.1192, 0.26, 0.515, 1.0, 0.1192, 0.26, 0.515, 1.0, 0.1192, 0.26, 0.515, 1.0, 0.1192, 0.26, 0.515, 1.0, 0.1192, 0.26, 0.515, 1.0, 0.159, 0.3467, 0.6867, 1.0, 0.159, 0.3467, 0.6867, 1.0, 0.159, 0.3467, 0.6867, 1.0, 0.159, 0.3467, 0.6867, 1.0])
me_a_clothes.materials.append(mat_clotheslineline)
me_a_clothes.update()

# ---- objects
ob_a_line = bpy.data.objects.new('a_line', me_a_line)
ob_a_clothes = bpy.data.objects.new('a_clothes', me_a_clothes)

# ---- transforms, parenting, visibility, modifiers, constraints
ob_a_line.location = (0.0, 0.0, 0.0)
ob_a_clothes.location = (0.0, 0.0, 0.0)

# ---- collection membership
col_a.objects.link(ob_a_line)
col_a.objects.link(ob_a_clothes)

# ---- scene / render settings (as saved in the file)
scene.frame_start = 1; scene.frame_end = 250; scene.frame_set(1)
scene.render.engine = 'BLENDER_EEVEE_NEXT'
scene.render.image_settings.exr_codec = 'NONE'
scene.render.simplify_subdivision_render = 0
scene.render.simplify_child_particles_render = 0.0
scene.eevee.use_volume_custom_range = False
scene.eevee.use_fast_gi = False
scene.eevee.use_shadows = False
scene.view_settings.white_balance_temperature = 0.0
scene.view_settings.white_balance_tint = 0.0
scene.view_settings.white_balance_whitepoint = (2.97, 0.5193, -0.0414)
bpy.context.view_layer.update()

# ---- added for rendering (the .blend has no active camera and no usable light): camera, sun + grey world if the file has none
cam_auto = bpy.data.cameras.new('AutoCamera')
cam_auto.lens = 50.0
cam_auto.sensor_width = 36.0
cam_auto.clip_end = 1000.0
ob_auto_camera = bpy.data.objects.new('AutoCamera', cam_auto)
scene.collection.objects.link(ob_auto_camera)
ob_auto_camera.location = (5.24103, -6.28924, 6.13329)
ob_auto_camera.rotation_euler = (1.09748, -7.21219e-08, 0.694738)
scene.camera = ob_auto_camera
light_auto_sun = bpy.data.lights.new('AutoSun', 'SUN')
light_auto_sun.energy = 3.0
light_auto_sun.angle = 0.0523599
ob_auto_sun = bpy.data.objects.new('AutoSun', light_auto_sun)
scene.collection.objects.link(ob_auto_sun)
ob_auto_sun.rotation_euler = (0.872665, 0.174533, 0.523599)
if scene.world is None:
    world_auto = bpy.data.worlds.new('AutoWorld')
    world_auto.color = (0.3, 0.3, 0.3)
    scene.world = world_auto
bpy.context.view_layer.update()
